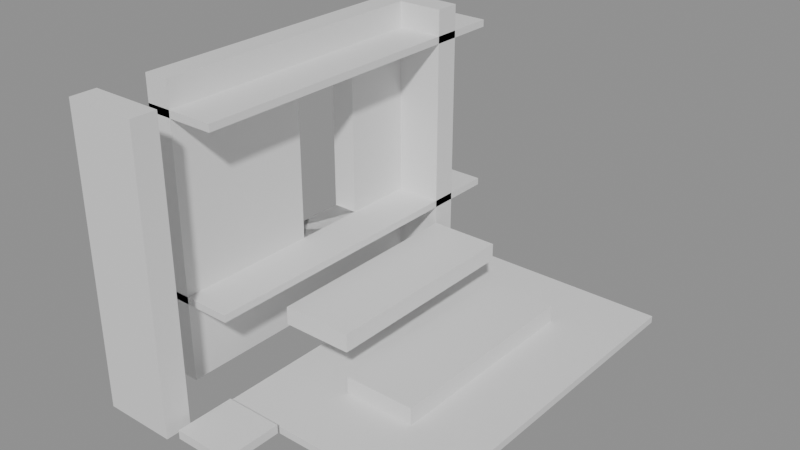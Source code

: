 # Source: building_lego.blend  (saved by Blender 5.0.119; exported with 4.5.12 LTS)
import bpy
from mathutils import Matrix  # noqa: F401  (used for matrix-valued properties, if any)

bpy.ops.wm.read_factory_settings(use_empty=True)
scene = bpy.context.scene
scene.name = 'Scene'

# ---- collections
col_01_paredes_externas = bpy.data.collections.new('01_Paredes_Externas'); scene.collection.children.link(col_01_paredes_externas)
col_03_pisos_escadas = bpy.data.collections.new('03_Pisos_Escadas'); scene.collection.children.link(col_03_pisos_escadas)
col_04_moveis_decoracoes = bpy.data.collections.new('04_Moveis_Decoracoes'); scene.collection.children.link(col_04_moveis_decoracoes)

# ---- materials (node trees are filled in below, after node groups)
mat_mat_parede_externa = bpy.data.materials.new('Mat_Parede_Externa')
mat_mat_pisos = bpy.data.materials.new('Mat_Pisos')
mat_mat_moveis = bpy.data.materials.new('Mat_Moveis')

# ---- material node trees
mat_mat_parede_externa.use_nodes = True; mat_mat_parede_externa.node_tree.nodes.clear()
_N = mat_mat_parede_externa.node_tree.nodes; _L = mat_mat_parede_externa.node_tree.links
n0 = _N.new('ShaderNodeBsdfPrincipled'); n0.name = 'BSDF - Pré-fundamentado'; n0.location = (-200, 100)
n1 = _N.new('ShaderNodeOutputMaterial'); n1.name = 'Saída de material'; n1.location = (200, 100)
_L.new(n0.outputs[0], n1.inputs[0])
n1.is_active_output = True
mat_mat_pisos.use_nodes = True; mat_mat_pisos.node_tree.nodes.clear()
_N = mat_mat_pisos.node_tree.nodes; _L = mat_mat_pisos.node_tree.links
n0 = _N.new('ShaderNodeBsdfPrincipled'); n0.name = 'BSDF - Pré-fundamentado'; n0.location = (-200, 100)
n1 = _N.new('ShaderNodeOutputMaterial'); n1.name = 'Saída de material'; n1.location = (200, 100)
_L.new(n0.outputs[0], n1.inputs[0])
n1.is_active_output = True
mat_mat_moveis.use_nodes = True; mat_mat_moveis.node_tree.nodes.clear()
_N = mat_mat_moveis.node_tree.nodes; _L = mat_mat_moveis.node_tree.links
n0 = _N.new('ShaderNodeBsdfPrincipled'); n0.name = 'BSDF - Pré-fundamentado'; n0.location = (-200, 100)
n1 = _N.new('ShaderNodeOutputMaterial'); n1.name = 'Saída de material'; n1.location = (200, 100)
_L.new(n0.outputs[0], n1.inputs[0])
n1.is_active_output = True

# ---- meshes
me_bloco_marble_wall_3632_3346_z8 = bpy.data.meshes.new('Bloco_marble_wall_3632_3346_z8')
me_bloco_marble_wall_3632_3346_z8.from_pydata([(-0.5, -0.175, -0.6), (0.5, -0.175, -0.6), (0.5, 0.175, -0.6), (-0.5, 0.175, -0.6), (-0.5, -0.175, 0.6), (0.5, -0.175, 0.6), (0.5, 0.175, 0.6), (-0.5, 0.175, 0.6)], [], [(0, 1, 2, 3), (4, 7, 6, 5), (0, 4, 5, 1), (2, 6, 7, 3), (0, 3, 7, 4), (1, 5, 6, 2)])
me_bloco_marble_wall_3632_3346_z8.materials.append(mat_mat_parede_externa)
me_bloco_marble_wall_3632_3346_z8.update()
me_bloco_marble_wall_3632_3346_z18 = bpy.data.meshes.new('Bloco_marble_wall_3632_3346_z18')
me_bloco_marble_wall_3632_3346_z18.from_pydata([(-0.5, -0.175, -1.2), (0.5, -0.175, -1.2), (0.5, 0.175, -1.2), (-0.5, 0.175, -1.2), (-0.5, -0.175, 1.2), (0.5, -0.175, 1.2), (0.5, 0.175, 1.2), (-0.5, 0.175, 1.2)], [], [(0, 1, 2, 3), (4, 7, 6, 5), (0, 4, 5, 1), (2, 6, 7, 3), (0, 3, 7, 4), (1, 5, 6, 2)])
me_bloco_marble_wall_3632_3346_z18.materials.append(mat_mat_parede_externa)
me_bloco_marble_wall_3632_3346_z18.update()
me_bloco_marble_wall_3632_3346_z38 = bpy.data.meshes.new('Bloco_marble_wall_3632_3346_z38')
me_bloco_marble_wall_3632_3346_z38.from_pydata([(-0.5, -0.175, -0.18), (0.5, -0.175, -0.18), (0.5, 0.175, -0.18), (-0.5, 0.175, -0.18), (-0.5, -0.175, 0.18), (0.5, -0.175, 0.18), (0.5, 0.175, 0.18), (-0.5, 0.175, 0.18)], [], [(0, 1, 2, 3), (4, 7, 6, 5), (0, 4, 5, 1), (2, 6, 7, 3), (0, 3, 7, 4), (1, 5, 6, 2)])
me_bloco_marble_wall_3632_3346_z38.materials.append(mat_mat_parede_externa)
me_bloco_marble_wall_3632_3346_z38.update()
me_bloco_marble_wall_3632_3351_z8 = bpy.data.meshes.new('Bloco_marble_wall_3632_3351_z8')
me_bloco_marble_wall_3632_3351_z8.from_pydata([(-0.5, -0.175, -0.6), (0.5, -0.175, -0.6), (0.5, 0.175, -0.6), (-0.5, 0.175, -0.6), (-0.5, -0.175, 0.6), (0.5, -0.175, 0.6), (0.5, 0.175, 0.6), (-0.5, 0.175, 0.6)], [], [(0, 1, 2, 3), (4, 7, 6, 5), (0, 4, 5, 1), (2, 6, 7, 3), (0, 3, 7, 4), (1, 5, 6, 2)])
me_bloco_marble_wall_3632_3351_z8.materials.append(mat_mat_parede_externa)
me_bloco_marble_wall_3632_3351_z8.update()
me_bloco_marble_wall_3632_3351_z18 = bpy.data.meshes.new('Bloco_marble_wall_3632_3351_z18')
me_bloco_marble_wall_3632_3351_z18.from_pydata([(-0.5, -0.175, -1.2), (0.5, -0.175, -1.2), (0.5, 0.175, -1.2), (-0.5, 0.175, -1.2), (-0.5, -0.175, 1.2), (0.5, -0.175, 1.2), (0.5, 0.175, 1.2), (-0.5, 0.175, 1.2)], [], [(0, 1, 2, 3), (4, 7, 6, 5), (0, 4, 5, 1), (2, 6, 7, 3), (0, 3, 7, 4), (1, 5, 6, 2)])
me_bloco_marble_wall_3632_3351_z18.materials.append(mat_mat_parede_externa)
me_bloco_marble_wall_3632_3351_z18.update()
me_bloco_marble_wall_3632_3351_z38 = bpy.data.meshes.new('Bloco_marble_wall_3632_3351_z38')
me_bloco_marble_wall_3632_3351_z38.from_pydata([(-0.5, -0.175, -0.18), (0.5, -0.175, -0.18), (0.5, 0.175, -0.18), (-0.5, 0.175, -0.18), (-0.5, -0.175, 0.18), (0.5, -0.175, 0.18), (0.5, 0.175, 0.18), (-0.5, 0.175, 0.18)], [], [(0, 1, 2, 3), (4, 7, 6, 5), (0, 4, 5, 1), (2, 6, 7, 3), (0, 3, 7, 4), (1, 5, 6, 2)])
me_bloco_marble_wall_3632_3351_z38.materials.append(mat_mat_parede_externa)
me_bloco_marble_wall_3632_3351_z38.update()
me_bloco_marble_wall_3632_3347_z8 = bpy.data.meshes.new('Bloco_marble_wall_3632_3347_z8')
me_bloco_marble_wall_3632_3347_z8.from_pydata([(-0.175, -0.5, -0.6), (0.175, -0.5, -0.6), (0.175, 0.5, -0.6), (-0.175, 0.5, -0.6), (-0.175, -0.5, 0.6), (0.175, -0.5, 0.6), (0.175, 0.5, 0.6), (-0.175, 0.5, 0.6)], [], [(0, 1, 2, 3), (4, 7, 6, 5), (0, 4, 5, 1), (2, 6, 7, 3), (0, 3, 7, 4), (1, 5, 6, 2)])
me_bloco_marble_wall_3632_3347_z8.materials.append(mat_mat_parede_externa)
me_bloco_marble_wall_3632_3347_z8.update()
me_bloco_marble_wall_3632_3347_z18 = bpy.data.meshes.new('Bloco_marble_wall_3632_3347_z18')
me_bloco_marble_wall_3632_3347_z18.from_pydata([(-0.175, -0.5, -1.2), (0.175, -0.5, -1.2), (0.175, 0.5, -1.2), (-0.175, 0.5, -1.2), (-0.175, -0.5, 1.2), (0.175, -0.5, 1.2), (0.175, 0.5, 1.2), (-0.175, 0.5, 1.2)], [], [(0, 1, 2, 3), (4, 7, 6, 5), (0, 4, 5, 1), (2, 6, 7, 3), (0, 3, 7, 4), (1, 5, 6, 2)])
me_bloco_marble_wall_3632_3347_z18.materials.append(mat_mat_parede_externa)
me_bloco_marble_wall_3632_3347_z18.update()
me_bloco_marble_wall_3632_3347_z38 = bpy.data.meshes.new('Bloco_marble_wall_3632_3347_z38')
me_bloco_marble_wall_3632_3347_z38.from_pydata([(-0.175, -0.5, -0.18), (0.175, -0.5, -0.18), (0.175, 0.5, -0.18), (-0.175, 0.5, -0.18), (-0.175, -0.5, 0.18), (0.175, -0.5, 0.18), (0.175, 0.5, 0.18), (-0.175, 0.5, 0.18)], [], [(0, 1, 2, 3), (4, 7, 6, 5), (0, 4, 5, 1), (2, 6, 7, 3), (0, 3, 7, 4), (1, 5, 6, 2)])
me_bloco_marble_wall_3632_3347_z38.materials.append(mat_mat_parede_externa)
me_bloco_marble_wall_3632_3347_z38.update()
me_bloco_marble_wall_3632_3348_z8 = bpy.data.meshes.new('Bloco_marble_wall_3632_3348_z8')
me_bloco_marble_wall_3632_3348_z8.from_pydata([(-0.175, -0.5, -0.6), (0.175, -0.5, -0.6), (0.175, 0.5, -0.6), (-0.175, 0.5, -0.6), (-0.175, -0.5, 0.6), (0.175, -0.5, 0.6), (0.175, 0.5, 0.6), (-0.175, 0.5, 0.6)], [], [(0, 1, 2, 3), (4, 7, 6, 5), (0, 4, 5, 1), (2, 6, 7, 3), (0, 3, 7, 4), (1, 5, 6, 2)])
me_bloco_marble_wall_3632_3348_z8.materials.append(mat_mat_parede_externa)
me_bloco_marble_wall_3632_3348_z8.update()
me_bloco_marble_arch_3632_3348_z18 = bpy.data.meshes.new('Bloco_marble_arch_3632_3348_z18')
me_bloco_marble_arch_3632_3348_z18.from_pydata([(-0.175, -0.5, -1.2), (0.175, -0.5, -1.2), (0.175, 0.5, -1.2), (-0.175, 0.5, -1.2), (-0.175, -0.5, 1.2), (0.175, -0.5, 1.2), (0.175, 0.5, 1.2), (-0.175, 0.5, 1.2)], [], [(0, 1, 2, 3), (4, 7, 6, 5), (0, 4, 5, 1), (2, 6, 7, 3), (0, 3, 7, 4), (1, 5, 6, 2)])
me_bloco_marble_arch_3632_3348_z18.materials.append(mat_mat_parede_externa)
me_bloco_marble_arch_3632_3348_z18.update()
me_bloco_marble_wall_3632_3348_z38 = bpy.data.meshes.new('Bloco_marble_wall_3632_3348_z38')
me_bloco_marble_wall_3632_3348_z38.from_pydata([(-0.175, -0.5, -0.18), (0.175, -0.5, -0.18), (0.175, 0.5, -0.18), (-0.175, 0.5, -0.18), (-0.175, -0.5, 0.18), (0.175, -0.5, 0.18), (0.175, 0.5, 0.18), (-0.175, 0.5, 0.18)], [], [(0, 1, 2, 3), (4, 7, 6, 5), (0, 4, 5, 1), (2, 6, 7, 3), (0, 3, 7, 4), (1, 5, 6, 2)])
me_bloco_marble_wall_3632_3348_z38.materials.append(mat_mat_parede_externa)
me_bloco_marble_wall_3632_3348_z38.update()
me_bloco_marble_wall_3632_3349_z8 = bpy.data.meshes.new('Bloco_marble_wall_3632_3349_z8')
me_bloco_marble_wall_3632_3349_z8.from_pydata([(-0.175, -0.5, -0.6), (0.175, -0.5, -0.6), (0.175, 0.5, -0.6), (-0.175, 0.5, -0.6), (-0.175, -0.5, 0.6), (0.175, -0.5, 0.6), (0.175, 0.5, 0.6), (-0.175, 0.5, 0.6)], [], [(0, 1, 2, 3), (4, 7, 6, 5), (0, 4, 5, 1), (2, 6, 7, 3), (0, 3, 7, 4), (1, 5, 6, 2)])
me_bloco_marble_wall_3632_3349_z8.materials.append(mat_mat_parede_externa)
me_bloco_marble_wall_3632_3349_z8.update()
me_bloco_marble_wall_3632_3349_z38 = bpy.data.meshes.new('Bloco_marble_wall_3632_3349_z38')
me_bloco_marble_wall_3632_3349_z38.from_pydata([(-0.175, -0.5, -0.18), (0.175, -0.5, -0.18), (0.175, 0.5, -0.18), (-0.175, 0.5, -0.18), (-0.175, -0.5, 0.18), (0.175, -0.5, 0.18), (0.175, 0.5, 0.18), (-0.175, 0.5, 0.18)], [], [(0, 1, 2, 3), (4, 7, 6, 5), (0, 4, 5, 1), (2, 6, 7, 3), (0, 3, 7, 4), (1, 5, 6, 2)])
me_bloco_marble_wall_3632_3349_z38.materials.append(mat_mat_parede_externa)
me_bloco_marble_wall_3632_3349_z38.update()
me_bloco_marble_wall_3632_3350_z8 = bpy.data.meshes.new('Bloco_marble_wall_3632_3350_z8')
me_bloco_marble_wall_3632_3350_z8.from_pydata([(-0.175, -0.5, -0.6), (0.175, -0.5, -0.6), (0.175, 0.5, -0.6), (-0.175, 0.5, -0.6), (-0.175, -0.5, 0.6), (0.175, -0.5, 0.6), (0.175, 0.5, 0.6), (-0.175, 0.5, 0.6)], [], [(0, 1, 2, 3), (4, 7, 6, 5), (0, 4, 5, 1), (2, 6, 7, 3), (0, 3, 7, 4), (1, 5, 6, 2)])
me_bloco_marble_wall_3632_3350_z8.materials.append(mat_mat_parede_externa)
me_bloco_marble_wall_3632_3350_z8.update()
me_bloco_marble_arch_3632_3350_z18 = bpy.data.meshes.new('Bloco_marble_arch_3632_3350_z18')
me_bloco_marble_arch_3632_3350_z18.from_pydata([(-0.175, -0.5, -1.2), (0.175, -0.5, -1.2), (0.175, 0.5, -1.2), (-0.175, 0.5, -1.2), (-0.175, -0.5, 1.2), (0.175, -0.5, 1.2), (0.175, 0.5, 1.2), (-0.175, 0.5, 1.2)], [], [(0, 1, 2, 3), (4, 7, 6, 5), (0, 4, 5, 1), (2, 6, 7, 3), (0, 3, 7, 4), (1, 5, 6, 2)])
me_bloco_marble_arch_3632_3350_z18.materials.append(mat_mat_parede_externa)
me_bloco_marble_arch_3632_3350_z18.update()
me_bloco_marble_wall_3632_3350_z38 = bpy.data.meshes.new('Bloco_marble_wall_3632_3350_z38')
me_bloco_marble_wall_3632_3350_z38.from_pydata([(-0.175, -0.5, -0.18), (0.175, -0.5, -0.18), (0.175, 0.5, -0.18), (-0.175, 0.5, -0.18), (-0.175, -0.5, 0.18), (0.175, -0.5, 0.18), (0.175, 0.5, 0.18), (-0.175, 0.5, 0.18)], [], [(0, 1, 2, 3), (4, 7, 6, 5), (0, 4, 5, 1), (2, 6, 7, 3), (0, 3, 7, 4), (1, 5, 6, 2)])
me_bloco_marble_wall_3632_3350_z38.materials.append(mat_mat_parede_externa)
me_bloco_marble_wall_3632_3350_z38.update()
me_piso_marble_roof_3632_3347_z38 = bpy.data.meshes.new('Piso_marble_roof_3632_3347_z38')
me_piso_marble_roof_3632_3347_z38.from_pydata([(-0.5, -0.5, -0.05), (0.5, -0.5, -0.05), (0.5, 0.5, -0.05), (-0.5, 0.5, -0.05), (-0.5, -0.5, 0.05), (0.5, -0.5, 0.05), (0.5, 0.5, 0.05), (-0.5, 0.5, 0.05)], [], [(0, 1, 2, 3), (4, 7, 6, 5), (0, 4, 5, 1), (2, 6, 7, 3), (0, 3, 7, 4), (1, 5, 6, 2)])
me_piso_marble_roof_3632_3347_z38.materials.append(mat_mat_pisos)
me_piso_marble_roof_3632_3347_z38.update()
me_piso_marble_floor_3632_3347_z18 = bpy.data.meshes.new('Piso_marble_floor_3632_3347_z18')
me_piso_marble_floor_3632_3347_z18.from_pydata([(-0.5, -0.5, -0.05), (0.5, -0.5, -0.05), (0.5, 0.5, -0.05), (-0.5, 0.5, -0.05), (-0.5, -0.5, 0.05), (0.5, -0.5, 0.05), (0.5, 0.5, 0.05), (-0.5, 0.5, 0.05)], [], [(0, 1, 2, 3), (4, 7, 6, 5), (0, 4, 5, 1), (2, 6, 7, 3), (0, 3, 7, 4), (1, 5, 6, 2)])
me_piso_marble_floor_3632_3347_z18.materials.append(mat_mat_pisos)
me_piso_marble_floor_3632_3347_z18.update()
me_piso_stone_pavers_dark_3633_3347_z8 = bpy.data.meshes.new('Piso_stone_pavers_dark_3633_3347_z8')
me_piso_stone_pavers_dark_3633_3347_z8.from_pydata([(-0.5, -0.5, -0.05), (0.5, -0.5, -0.05), (0.5, 0.5, -0.05), (-0.5, 0.5, -0.05), (-0.5, -0.5, 0.05), (0.5, -0.5, 0.05), (0.5, 0.5, 0.05), (-0.5, 0.5, 0.05)], [], [(0, 1, 2, 3), (4, 7, 6, 5), (0, 4, 5, 1), (2, 6, 7, 3), (0, 3, 7, 4), (1, 5, 6, 2)])
me_piso_stone_pavers_dark_3633_3347_z8.materials.append(mat_mat_pisos)
me_piso_stone_pavers_dark_3633_3347_z8.update()
me_piso_stone_pavers_dark_3634_3347_z8 = bpy.data.meshes.new('Piso_stone_pavers_dark_3634_3347_z8')
me_piso_stone_pavers_dark_3634_3347_z8.from_pydata([(-0.5, -0.5, -0.05), (0.5, -0.5, -0.05), (0.5, 0.5, -0.05), (-0.5, 0.5, -0.05), (-0.5, -0.5, 0.05), (0.5, -0.5, 0.05), (0.5, 0.5, 0.05), (-0.5, 0.5, 0.05)], [], [(0, 1, 2, 3), (4, 7, 6, 5), (0, 4, 5, 1), (2, 6, 7, 3), (0, 3, 7, 4), (1, 5, 6, 2)])
me_piso_stone_pavers_dark_3634_3347_z8.materials.append(mat_mat_pisos)
me_piso_stone_pavers_dark_3634_3347_z8.update()
me_piso_stone_pavers_dark_3635_3347_z8 = bpy.data.meshes.new('Piso_stone_pavers_dark_3635_3347_z8')
me_piso_stone_pavers_dark_3635_3347_z8.from_pydata([(-0.5, -0.5, -0.05), (0.5, -0.5, -0.05), (0.5, 0.5, -0.05), (-0.5, 0.5, -0.05), (-0.5, -0.5, 0.05), (0.5, -0.5, 0.05), (0.5, 0.5, 0.05), (-0.5, 0.5, 0.05)], [], [(0, 1, 2, 3), (4, 7, 6, 5), (0, 4, 5, 1), (2, 6, 7, 3), (0, 3, 7, 4), (1, 5, 6, 2)])
me_piso_stone_pavers_dark_3635_3347_z8.materials.append(mat_mat_pisos)
me_piso_stone_pavers_dark_3635_3347_z8.update()
me_piso_marble_roof_3632_3348_z38 = bpy.data.meshes.new('Piso_marble_roof_3632_3348_z38')
me_piso_marble_roof_3632_3348_z38.from_pydata([(-0.5, -0.5, -0.05), (0.5, -0.5, -0.05), (0.5, 0.5, -0.05), (-0.5, 0.5, -0.05), (-0.5, -0.5, 0.05), (0.5, -0.5, 0.05), (0.5, 0.5, 0.05), (-0.5, 0.5, 0.05)], [], [(0, 1, 2, 3), (4, 7, 6, 5), (0, 4, 5, 1), (2, 6, 7, 3), (0, 3, 7, 4), (1, 5, 6, 2)])
me_piso_marble_roof_3632_3348_z38.materials.append(mat_mat_pisos)
me_piso_marble_roof_3632_3348_z38.update()
me_piso_marble_floor_3632_3348_z18 = bpy.data.meshes.new('Piso_marble_floor_3632_3348_z18')
me_piso_marble_floor_3632_3348_z18.from_pydata([(-0.5, -0.5, -0.05), (0.5, -0.5, -0.05), (0.5, 0.5, -0.05), (-0.5, 0.5, -0.05), (-0.5, -0.5, 0.05), (0.5, -0.5, 0.05), (0.5, 0.5, 0.05), (-0.5, 0.5, 0.05)], [], [(0, 1, 2, 3), (4, 7, 6, 5), (0, 4, 5, 1), (2, 6, 7, 3), (0, 3, 7, 4), (1, 5, 6, 2)])
me_piso_marble_floor_3632_3348_z18.materials.append(mat_mat_pisos)
me_piso_marble_floor_3632_3348_z18.update()
me_piso_marble_3633_3348_z8 = bpy.data.meshes.new('Piso_marble_3633_3348_z8')
me_piso_marble_3633_3348_z8.from_pydata([(-0.5, -0.5, -0.05), (0.5, -0.5, -0.05), (0.5, 0.5, -0.05), (-0.5, 0.5, -0.05), (-0.5, -0.5, 0.05), (0.5, -0.5, 0.05), (0.5, 0.5, 0.05), (-0.5, 0.5, 0.05)], [], [(0, 1, 2, 3), (4, 7, 6, 5), (0, 4, 5, 1), (2, 6, 7, 3), (0, 3, 7, 4), (1, 5, 6, 2)])
me_piso_marble_3633_3348_z8.materials.append(mat_mat_pisos)
me_piso_marble_3633_3348_z8.update()
me_piso_stone_pavers_dark_3635_3348_z8 = bpy.data.meshes.new('Piso_stone_pavers_dark_3635_3348_z8')
me_piso_stone_pavers_dark_3635_3348_z8.from_pydata([(-0.5, -0.5, -0.05), (0.5, -0.5, -0.05), (0.5, 0.5, -0.05), (-0.5, 0.5, -0.05), (-0.5, -0.5, 0.05), (0.5, -0.5, 0.05), (0.5, 0.5, 0.05), (-0.5, 0.5, 0.05)], [], [(0, 1, 2, 3), (4, 7, 6, 5), (0, 4, 5, 1), (2, 6, 7, 3), (0, 3, 7, 4), (1, 5, 6, 2)])
me_piso_stone_pavers_dark_3635_3348_z8.materials.append(mat_mat_pisos)
me_piso_stone_pavers_dark_3635_3348_z8.update()
me_piso_marble_roof_3632_3349_z38 = bpy.data.meshes.new('Piso_marble_roof_3632_3349_z38')
me_piso_marble_roof_3632_3349_z38.from_pydata([(-0.5, -0.5, -0.05), (0.5, -0.5, -0.05), (0.5, 0.5, -0.05), (-0.5, 0.5, -0.05), (-0.5, -0.5, 0.05), (0.5, -0.5, 0.05), (0.5, 0.5, 0.05), (-0.5, 0.5, 0.05)], [], [(0, 1, 2, 3), (4, 7, 6, 5), (0, 4, 5, 1), (2, 6, 7, 3), (0, 3, 7, 4), (1, 5, 6, 2)])
me_piso_marble_roof_3632_3349_z38.materials.append(mat_mat_pisos)
me_piso_marble_roof_3632_3349_z38.update()
me_piso_marble_floor_3632_3349_z18 = bpy.data.meshes.new('Piso_marble_floor_3632_3349_z18')
me_piso_marble_floor_3632_3349_z18.from_pydata([(-0.5, -0.5, -0.05), (0.5, -0.5, -0.05), (0.5, 0.5, -0.05), (-0.5, 0.5, -0.05), (-0.5, -0.5, 0.05), (0.5, -0.5, 0.05), (0.5, 0.5, 0.05), (-0.5, 0.5, 0.05)], [], [(0, 1, 2, 3), (4, 7, 6, 5), (0, 4, 5, 1), (2, 6, 7, 3), (0, 3, 7, 4), (1, 5, 6, 2)])
me_piso_marble_floor_3632_3349_z18.materials.append(mat_mat_pisos)
me_piso_marble_floor_3632_3349_z18.update()
me_piso_marble_3633_3349_z8 = bpy.data.meshes.new('Piso_marble_3633_3349_z8')
me_piso_marble_3633_3349_z8.from_pydata([(-0.5, -0.5, -0.05), (0.5, -0.5, -0.05), (0.5, 0.5, -0.05), (-0.5, 0.5, -0.05), (-0.5, -0.5, 0.05), (0.5, -0.5, 0.05), (0.5, 0.5, 0.05), (-0.5, 0.5, 0.05)], [], [(0, 1, 2, 3), (4, 7, 6, 5), (0, 4, 5, 1), (2, 6, 7, 3), (0, 3, 7, 4), (1, 5, 6, 2)])
me_piso_marble_3633_3349_z8.materials.append(mat_mat_pisos)
me_piso_marble_3633_3349_z8.update()
me_piso_stone_pavers_dark_3635_3349_z8 = bpy.data.meshes.new('Piso_stone_pavers_dark_3635_3349_z8')
me_piso_stone_pavers_dark_3635_3349_z8.from_pydata([(-0.5, -0.5, -0.05), (0.5, -0.5, -0.05), (0.5, 0.5, -0.05), (-0.5, 0.5, -0.05), (-0.5, -0.5, 0.05), (0.5, -0.5, 0.05), (0.5, 0.5, 0.05), (-0.5, 0.5, 0.05)], [], [(0, 1, 2, 3), (4, 7, 6, 5), (0, 4, 5, 1), (2, 6, 7, 3), (0, 3, 7, 4), (1, 5, 6, 2)])
me_piso_stone_pavers_dark_3635_3349_z8.materials.append(mat_mat_pisos)
me_piso_stone_pavers_dark_3635_3349_z8.update()
me_piso_marble_roof_3632_3350_z38 = bpy.data.meshes.new('Piso_marble_roof_3632_3350_z38')
me_piso_marble_roof_3632_3350_z38.from_pydata([(-0.5, -0.5, -0.05), (0.5, -0.5, -0.05), (0.5, 0.5, -0.05), (-0.5, 0.5, -0.05), (-0.5, -0.5, 0.05), (0.5, -0.5, 0.05), (0.5, 0.5, 0.05), (-0.5, 0.5, 0.05)], [], [(0, 1, 2, 3), (4, 7, 6, 5), (0, 4, 5, 1), (2, 6, 7, 3), (0, 3, 7, 4), (1, 5, 6, 2)])
me_piso_marble_roof_3632_3350_z38.materials.append(mat_mat_pisos)
me_piso_marble_roof_3632_3350_z38.update()
me_piso_marble_floor_3632_3350_z18 = bpy.data.meshes.new('Piso_marble_floor_3632_3350_z18')
me_piso_marble_floor_3632_3350_z18.from_pydata([(-0.5, -0.5, -0.05), (0.5, -0.5, -0.05), (0.5, 0.5, -0.05), (-0.5, 0.5, -0.05), (-0.5, -0.5, 0.05), (0.5, -0.5, 0.05), (0.5, 0.5, 0.05), (-0.5, 0.5, 0.05)], [], [(0, 1, 2, 3), (4, 7, 6, 5), (0, 4, 5, 1), (2, 6, 7, 3), (0, 3, 7, 4), (1, 5, 6, 2)])
me_piso_marble_floor_3632_3350_z18.materials.append(mat_mat_pisos)
me_piso_marble_floor_3632_3350_z18.update()
me_piso_marble_3633_3350_z8 = bpy.data.meshes.new('Piso_marble_3633_3350_z8')
me_piso_marble_3633_3350_z8.from_pydata([(-0.5, -0.5, -0.05), (0.5, -0.5, -0.05), (0.5, 0.5, -0.05), (-0.5, 0.5, -0.05), (-0.5, -0.5, 0.05), (0.5, -0.5, 0.05), (0.5, 0.5, 0.05), (-0.5, 0.5, 0.05)], [], [(0, 1, 2, 3), (4, 7, 6, 5), (0, 4, 5, 1), (2, 6, 7, 3), (0, 3, 7, 4), (1, 5, 6, 2)])
me_piso_marble_3633_3350_z8.materials.append(mat_mat_pisos)
me_piso_marble_3633_3350_z8.update()
me_piso_stone_pavers_dark_3635_3350_z8 = bpy.data.meshes.new('Piso_stone_pavers_dark_3635_3350_z8')
me_piso_stone_pavers_dark_3635_3350_z8.from_pydata([(-0.5, -0.5, -0.05), (0.5, -0.5, -0.05), (0.5, 0.5, -0.05), (-0.5, 0.5, -0.05), (-0.5, -0.5, 0.05), (0.5, -0.5, 0.05), (0.5, 0.5, 0.05), (-0.5, 0.5, 0.05)], [], [(0, 1, 2, 3), (4, 7, 6, 5), (0, 4, 5, 1), (2, 6, 7, 3), (0, 3, 7, 4), (1, 5, 6, 2)])
me_piso_stone_pavers_dark_3635_3350_z8.materials.append(mat_mat_pisos)
me_piso_stone_pavers_dark_3635_3350_z8.update()
me_piso_marble_roof_3632_3351_z38 = bpy.data.meshes.new('Piso_marble_roof_3632_3351_z38')
me_piso_marble_roof_3632_3351_z38.from_pydata([(-0.5, -0.5, -0.05), (0.5, -0.5, -0.05), (0.5, 0.5, -0.05), (-0.5, 0.5, -0.05), (-0.5, -0.5, 0.05), (0.5, -0.5, 0.05), (0.5, 0.5, 0.05), (-0.5, 0.5, 0.05)], [], [(0, 1, 2, 3), (4, 7, 6, 5), (0, 4, 5, 1), (2, 6, 7, 3), (0, 3, 7, 4), (1, 5, 6, 2)])
me_piso_marble_roof_3632_3351_z38.materials.append(mat_mat_pisos)
me_piso_marble_roof_3632_3351_z38.update()
me_piso_marble_floor_3632_3351_z18 = bpy.data.meshes.new('Piso_marble_floor_3632_3351_z18')
me_piso_marble_floor_3632_3351_z18.from_pydata([(-0.5, -0.5, -0.05), (0.5, -0.5, -0.05), (0.5, 0.5, -0.05), (-0.5, 0.5, -0.05), (-0.5, -0.5, 0.05), (0.5, -0.5, 0.05), (0.5, 0.5, 0.05), (-0.5, 0.5, 0.05)], [], [(0, 1, 2, 3), (4, 7, 6, 5), (0, 4, 5, 1), (2, 6, 7, 3), (0, 3, 7, 4), (1, 5, 6, 2)])
me_piso_marble_floor_3632_3351_z18.materials.append(mat_mat_pisos)
me_piso_marble_floor_3632_3351_z18.update()
me_piso_stone_pavers_dark_3633_3351_z8 = bpy.data.meshes.new('Piso_stone_pavers_dark_3633_3351_z8')
me_piso_stone_pavers_dark_3633_3351_z8.from_pydata([(-0.5, -0.5, -0.05), (0.5, -0.5, -0.05), (0.5, 0.5, -0.05), (-0.5, 0.5, -0.05), (-0.5, -0.5, 0.05), (0.5, -0.5, 0.05), (0.5, 0.5, 0.05), (-0.5, 0.5, 0.05)], [], [(0, 1, 2, 3), (4, 7, 6, 5), (0, 4, 5, 1), (2, 6, 7, 3), (0, 3, 7, 4), (1, 5, 6, 2)])
me_piso_stone_pavers_dark_3633_3351_z8.materials.append(mat_mat_pisos)
me_piso_stone_pavers_dark_3633_3351_z8.update()
me_piso_stone_pavers_dark_3634_3351_z8 = bpy.data.meshes.new('Piso_stone_pavers_dark_3634_3351_z8')
me_piso_stone_pavers_dark_3634_3351_z8.from_pydata([(-0.5, -0.5, -0.05), (0.5, -0.5, -0.05), (0.5, 0.5, -0.05), (-0.5, 0.5, -0.05), (-0.5, -0.5, 0.05), (0.5, -0.5, 0.05), (0.5, 0.5, 0.05), (-0.5, 0.5, 0.05)], [], [(0, 1, 2, 3), (4, 7, 6, 5), (0, 4, 5, 1), (2, 6, 7, 3), (0, 3, 7, 4), (1, 5, 6, 2)])
me_piso_stone_pavers_dark_3634_3351_z8.materials.append(mat_mat_pisos)
me_piso_stone_pavers_dark_3634_3351_z8.update()
me_piso_stone_pavers_dark_3635_3351_z8 = bpy.data.meshes.new('Piso_stone_pavers_dark_3635_3351_z8')
me_piso_stone_pavers_dark_3635_3351_z8.from_pydata([(-0.5, -0.5, -0.05), (0.5, -0.5, -0.05), (0.5, 0.5, -0.05), (-0.5, 0.5, -0.05), (-0.5, -0.5, 0.05), (0.5, -0.5, 0.05), (0.5, 0.5, 0.05), (-0.5, 0.5, 0.05)], [], [(0, 1, 2, 3), (4, 7, 6, 5), (0, 4, 5, 1), (2, 6, 7, 3), (0, 3, 7, 4), (1, 5, 6, 2)])
me_piso_stone_pavers_dark_3635_3351_z8.materials.append(mat_mat_pisos)
me_piso_stone_pavers_dark_3635_3351_z8.update()
me_degrau_3633_3348_z13 = bpy.data.meshes.new('Degrau_3633_3348_z13')
me_degrau_3633_3348_z13.from_pydata([(-0.5, -0.5, -0.125), (0.5, -0.5, -0.125), (0.5, 0.5, -0.125), (-0.5, 0.5, -0.125), (-0.5, -0.5, 0.125), (0.5, -0.5, 0.125), (0.5, 0.5, 0.125), (-0.5, 0.5, 0.125)], [], [(0, 1, 2, 3), (4, 7, 6, 5), (0, 4, 5, 1), (2, 6, 7, 3), (0, 3, 7, 4), (1, 5, 6, 2)])
me_degrau_3633_3348_z13.materials.append(mat_mat_pisos)
me_degrau_3633_3348_z13.update()
me_degrau_3634_3348_z8 = bpy.data.meshes.new('Degrau_3634_3348_z8')
me_degrau_3634_3348_z8.from_pydata([(-0.5, -0.5, -0.125), (0.5, -0.5, -0.125), (0.5, 0.5, -0.125), (-0.5, 0.5, -0.125), (-0.5, -0.5, 0.125), (0.5, -0.5, 0.125), (0.5, 0.5, 0.125), (-0.5, 0.5, 0.125)], [], [(0, 1, 2, 3), (4, 7, 6, 5), (0, 4, 5, 1), (2, 6, 7, 3), (0, 3, 7, 4), (1, 5, 6, 2)])
me_degrau_3634_3348_z8.materials.append(mat_mat_pisos)
me_degrau_3634_3348_z8.update()
me_degrau_3633_3349_z13 = bpy.data.meshes.new('Degrau_3633_3349_z13')
me_degrau_3633_3349_z13.from_pydata([(-0.5, -0.5, -0.125), (0.5, -0.5, -0.125), (0.5, 0.5, -0.125), (-0.5, 0.5, -0.125), (-0.5, -0.5, 0.125), (0.5, -0.5, 0.125), (0.5, 0.5, 0.125), (-0.5, 0.5, 0.125)], [], [(0, 1, 2, 3), (4, 7, 6, 5), (0, 4, 5, 1), (2, 6, 7, 3), (0, 3, 7, 4), (1, 5, 6, 2)])
me_degrau_3633_3349_z13.materials.append(mat_mat_pisos)
me_degrau_3633_3349_z13.update()
me_degrau_3634_3349_z8 = bpy.data.meshes.new('Degrau_3634_3349_z8')
me_degrau_3634_3349_z8.from_pydata([(-0.5, -0.5, -0.125), (0.5, -0.5, -0.125), (0.5, 0.5, -0.125), (-0.5, 0.5, -0.125), (-0.5, -0.5, 0.125), (0.5, -0.5, 0.125), (0.5, 0.5, 0.125), (-0.5, 0.5, 0.125)], [], [(0, 1, 2, 3), (4, 7, 6, 5), (0, 4, 5, 1), (2, 6, 7, 3), (0, 3, 7, 4), (1, 5, 6, 2)])
me_degrau_3634_3349_z8.materials.append(mat_mat_pisos)
me_degrau_3634_3349_z8.update()
me_degrau_3633_3350_z13 = bpy.data.meshes.new('Degrau_3633_3350_z13')
me_degrau_3633_3350_z13.from_pydata([(-0.5, -0.5, -0.125), (0.5, -0.5, -0.125), (0.5, 0.5, -0.125), (-0.5, 0.5, -0.125), (-0.5, -0.5, 0.125), (0.5, -0.5, 0.125), (0.5, 0.5, 0.125), (-0.5, 0.5, 0.125)], [], [(0, 1, 2, 3), (4, 7, 6, 5), (0, 4, 5, 1), (2, 6, 7, 3), (0, 3, 7, 4), (1, 5, 6, 2)])
me_degrau_3633_3350_z13.materials.append(mat_mat_pisos)
me_degrau_3633_3350_z13.update()
me_degrau_3634_3350_z8 = bpy.data.meshes.new('Degrau_3634_3350_z8')
me_degrau_3634_3350_z8.from_pydata([(-0.5, -0.5, -0.125), (0.5, -0.5, -0.125), (0.5, 0.5, -0.125), (-0.5, 0.5, -0.125), (-0.5, -0.5, 0.125), (0.5, -0.5, 0.125), (0.5, 0.5, 0.125), (-0.5, 0.5, 0.125)], [], [(0, 1, 2, 3), (4, 7, 6, 5), (0, 4, 5, 1), (2, 6, 7, 3), (0, 3, 7, 4), (1, 5, 6, 2)])
me_degrau_3634_3350_z8.materials.append(mat_mat_pisos)
me_degrau_3634_3350_z8.update()
me_movel_mushrooms_3633_3346_z8 = bpy.data.meshes.new('Movel_mushrooms_3633_3346_z8')
me_movel_mushrooms_3633_3346_z8.from_pydata([(-0.4, -0.4, -0.06), (0.4, -0.4, -0.06), (0.4, 0.4, -0.06), (-0.4, 0.4, -0.06), (-0.4, -0.4, 0.06), (0.4, -0.4, 0.06), (0.4, 0.4, 0.06), (-0.4, 0.4, 0.06)], [], [(0, 1, 2, 3), (4, 7, 6, 5), (0, 4, 5, 1), (2, 6, 7, 3), (0, 3, 7, 4), (1, 5, 6, 2)])
me_movel_mushrooms_3633_3346_z8.materials.append(mat_mat_moveis)
me_movel_mushrooms_3633_3346_z8.update()

# ---- objects
ob_parede_externa_norte_y3346_x3632_3632 = bpy.data.objects.new('Parede_Externa_Norte_Y3346_X3632_3632', None)
ob_bloco_marble_wall_3632_3346_z8 = bpy.data.objects.new('Bloco_marble_wall_3632_3346_z8', me_bloco_marble_wall_3632_3346_z8)
ob_bloco_marble_wall_3632_3346_z18 = bpy.data.objects.new('Bloco_marble_wall_3632_3346_z18', me_bloco_marble_wall_3632_3346_z18)
ob_bloco_marble_wall_3632_3346_z38 = bpy.data.objects.new('Bloco_marble_wall_3632_3346_z38', me_bloco_marble_wall_3632_3346_z38)
ob_parede_externa_sul_y3351_x3632_3632 = bpy.data.objects.new('Parede_Externa_Sul_Y3351_X3632_3632', None)
ob_bloco_marble_wall_3632_3351_z8 = bpy.data.objects.new('Bloco_marble_wall_3632_3351_z8', me_bloco_marble_wall_3632_3351_z8)
ob_bloco_marble_wall_3632_3351_z18 = bpy.data.objects.new('Bloco_marble_wall_3632_3351_z18', me_bloco_marble_wall_3632_3351_z18)
ob_bloco_marble_wall_3632_3351_z38 = bpy.data.objects.new('Bloco_marble_wall_3632_3351_z38', me_bloco_marble_wall_3632_3351_z38)
ob_parede_externa_oeste_x3632_y3347_3350 = bpy.data.objects.new('Parede_Externa_Oeste_X3632_Y3347_3350', None)
ob_bloco_marble_wall_3632_3347_z8 = bpy.data.objects.new('Bloco_marble_wall_3632_3347_z8', me_bloco_marble_wall_3632_3347_z8)
ob_bloco_marble_wall_3632_3347_z18 = bpy.data.objects.new('Bloco_marble_wall_3632_3347_z18', me_bloco_marble_wall_3632_3347_z18)
ob_bloco_marble_wall_3632_3347_z38 = bpy.data.objects.new('Bloco_marble_wall_3632_3347_z38', me_bloco_marble_wall_3632_3347_z38)
ob_bloco_marble_wall_3632_3348_z8 = bpy.data.objects.new('Bloco_marble_wall_3632_3348_z8', me_bloco_marble_wall_3632_3348_z8)
ob_bloco_marble_arch_3632_3348_z18 = bpy.data.objects.new('Bloco_marble_arch_3632_3348_z18', me_bloco_marble_arch_3632_3348_z18)
ob_bloco_marble_wall_3632_3348_z38 = bpy.data.objects.new('Bloco_marble_wall_3632_3348_z38', me_bloco_marble_wall_3632_3348_z38)
ob_bloco_marble_wall_3632_3349_z8 = bpy.data.objects.new('Bloco_marble_wall_3632_3349_z8', me_bloco_marble_wall_3632_3349_z8)
ob_bloco_marble_wall_3632_3349_z38 = bpy.data.objects.new('Bloco_marble_wall_3632_3349_z38', me_bloco_marble_wall_3632_3349_z38)
ob_bloco_marble_wall_3632_3350_z8 = bpy.data.objects.new('Bloco_marble_wall_3632_3350_z8', me_bloco_marble_wall_3632_3350_z8)
ob_bloco_marble_arch_3632_3350_z18 = bpy.data.objects.new('Bloco_marble_arch_3632_3350_z18', me_bloco_marble_arch_3632_3350_z18)
ob_bloco_marble_wall_3632_3350_z38 = bpy.data.objects.new('Bloco_marble_wall_3632_3350_z38', me_bloco_marble_wall_3632_3350_z38)
ob_pisos_lajes = bpy.data.objects.new('Pisos_Lajes', None)
ob_piso_marble_roof_3632_3347_z38 = bpy.data.objects.new('Piso_marble_roof_3632_3347_z38', me_piso_marble_roof_3632_3347_z38)
ob_piso_marble_floor_3632_3347_z18 = bpy.data.objects.new('Piso_marble_floor_3632_3347_z18', me_piso_marble_floor_3632_3347_z18)
ob_piso_stone_pavers_dark_3633_3347_z8 = bpy.data.objects.new('Piso_stone_pavers_dark_3633_3347_z8', me_piso_stone_pavers_dark_3633_3347_z8)
ob_piso_stone_pavers_dark_3634_3347_z8 = bpy.data.objects.new('Piso_stone_pavers_dark_3634_3347_z8', me_piso_stone_pavers_dark_3634_3347_z8)
ob_piso_stone_pavers_dark_3635_3347_z8 = bpy.data.objects.new('Piso_stone_pavers_dark_3635_3347_z8', me_piso_stone_pavers_dark_3635_3347_z8)
ob_piso_marble_roof_3632_3348_z38 = bpy.data.objects.new('Piso_marble_roof_3632_3348_z38', me_piso_marble_roof_3632_3348_z38)
ob_piso_marble_floor_3632_3348_z18 = bpy.data.objects.new('Piso_marble_floor_3632_3348_z18', me_piso_marble_floor_3632_3348_z18)
ob_piso_marble_3633_3348_z8 = bpy.data.objects.new('Piso_marble_3633_3348_z8', me_piso_marble_3633_3348_z8)
ob_piso_stone_pavers_dark_3635_3348_z8 = bpy.data.objects.new('Piso_stone_pavers_dark_3635_3348_z8', me_piso_stone_pavers_dark_3635_3348_z8)
ob_piso_marble_roof_3632_3349_z38 = bpy.data.objects.new('Piso_marble_roof_3632_3349_z38', me_piso_marble_roof_3632_3349_z38)
ob_piso_marble_floor_3632_3349_z18 = bpy.data.objects.new('Piso_marble_floor_3632_3349_z18', me_piso_marble_floor_3632_3349_z18)
ob_piso_marble_3633_3349_z8 = bpy.data.objects.new('Piso_marble_3633_3349_z8', me_piso_marble_3633_3349_z8)
ob_piso_stone_pavers_dark_3635_3349_z8 = bpy.data.objects.new('Piso_stone_pavers_dark_3635_3349_z8', me_piso_stone_pavers_dark_3635_3349_z8)
ob_piso_marble_roof_3632_3350_z38 = bpy.data.objects.new('Piso_marble_roof_3632_3350_z38', me_piso_marble_roof_3632_3350_z38)
ob_piso_marble_floor_3632_3350_z18 = bpy.data.objects.new('Piso_marble_floor_3632_3350_z18', me_piso_marble_floor_3632_3350_z18)
ob_piso_marble_3633_3350_z8 = bpy.data.objects.new('Piso_marble_3633_3350_z8', me_piso_marble_3633_3350_z8)
ob_piso_stone_pavers_dark_3635_3350_z8 = bpy.data.objects.new('Piso_stone_pavers_dark_3635_3350_z8', me_piso_stone_pavers_dark_3635_3350_z8)
ob_piso_marble_roof_3632_3351_z38 = bpy.data.objects.new('Piso_marble_roof_3632_3351_z38', me_piso_marble_roof_3632_3351_z38)
ob_piso_marble_floor_3632_3351_z18 = bpy.data.objects.new('Piso_marble_floor_3632_3351_z18', me_piso_marble_floor_3632_3351_z18)
ob_piso_stone_pavers_dark_3633_3351_z8 = bpy.data.objects.new('Piso_stone_pavers_dark_3633_3351_z8', me_piso_stone_pavers_dark_3633_3351_z8)
ob_piso_stone_pavers_dark_3634_3351_z8 = bpy.data.objects.new('Piso_stone_pavers_dark_3634_3351_z8', me_piso_stone_pavers_dark_3634_3351_z8)
ob_piso_stone_pavers_dark_3635_3351_z8 = bpy.data.objects.new('Piso_stone_pavers_dark_3635_3351_z8', me_piso_stone_pavers_dark_3635_3351_z8)
ob_escadas_corrim_os = bpy.data.objects.new('Escadas_Corrimãos', None)
ob_degrau_3633_3348_z13 = bpy.data.objects.new('Degrau_3633_3348_z13', me_degrau_3633_3348_z13)
ob_degrau_3634_3348_z8 = bpy.data.objects.new('Degrau_3634_3348_z8', me_degrau_3634_3348_z8)
ob_degrau_3633_3349_z13 = bpy.data.objects.new('Degrau_3633_3349_z13', me_degrau_3633_3349_z13)
ob_degrau_3634_3349_z8 = bpy.data.objects.new('Degrau_3634_3349_z8', me_degrau_3634_3349_z8)
ob_degrau_3633_3350_z13 = bpy.data.objects.new('Degrau_3633_3350_z13', me_degrau_3633_3350_z13)
ob_degrau_3634_3350_z8 = bpy.data.objects.new('Degrau_3634_3350_z8', me_degrau_3634_3350_z8)
ob_moveis_decoracoes = bpy.data.objects.new('Moveis_Decoracoes', None)
ob_movel_mushrooms_3633_3346_z8 = bpy.data.objects.new('Movel_mushrooms_3633_3346_z8', me_movel_mushrooms_3633_3346_z8)

# ---- transforms, parenting, visibility, modifiers, constraints
ob_parede_externa_norte_y3346_x3632_3632.location = (-1.5, -2.5, 0.0)
ob_parede_externa_norte_y3346_x3632_3632.empty_display_type = 'CUBE'
ob_bloco_marble_wall_3632_3346_z8.parent = ob_parede_externa_norte_y3346_x3632_3632
ob_bloco_marble_wall_3632_3346_z8.matrix_parent_inverse = Matrix(((1.0, -0.0, 0.0, 1.5), (-0.0, 1.0, -0.0, 2.5), (0.0, -0.0, 1.0, -0.0), (-0.0, 0.0, -0.0, 1.0)))
ob_bloco_marble_wall_3632_3346_z8.location = (-1.5, -2.825, 0.6)
ob_bloco_marble_wall_3632_3346_z18.parent = ob_parede_externa_norte_y3346_x3632_3632
ob_bloco_marble_wall_3632_3346_z18.matrix_parent_inverse = Matrix(((1.0, -0.0, 0.0, 1.5), (-0.0, 1.0, -0.0, 2.5), (0.0, -0.0, 1.0, -0.0), (-0.0, 0.0, -0.0, 1.0)))
ob_bloco_marble_wall_3632_3346_z18.location = (-1.5, -2.825, 2.4)
ob_bloco_marble_wall_3632_3346_z38.parent = ob_parede_externa_norte_y3346_x3632_3632
ob_bloco_marble_wall_3632_3346_z38.matrix_parent_inverse = Matrix(((1.0, -0.0, 0.0, 1.5), (-0.0, 1.0, -0.0, 2.5), (0.0, -0.0, 1.0, -0.0), (-0.0, 0.0, -0.0, 1.0)))
ob_bloco_marble_wall_3632_3346_z38.location = (-1.5, -2.825, 3.78)
ob_parede_externa_sul_y3351_x3632_3632.location = (-1.5, 2.5, 0.0)
ob_parede_externa_sul_y3351_x3632_3632.empty_display_type = 'CUBE'
ob_bloco_marble_wall_3632_3351_z8.parent = ob_parede_externa_sul_y3351_x3632_3632
ob_bloco_marble_wall_3632_3351_z8.matrix_parent_inverse = Matrix(((1.0, -0.0, 0.0, 1.5), (-0.0, 1.0, -0.0, -2.5), (0.0, -0.0, 1.0, -0.0), (-0.0, 0.0, -0.0, 1.0)))
ob_bloco_marble_wall_3632_3351_z8.location = (-1.5, 2.175, 0.6)
ob_bloco_marble_wall_3632_3351_z18.parent = ob_parede_externa_sul_y3351_x3632_3632
ob_bloco_marble_wall_3632_3351_z18.matrix_parent_inverse = Matrix(((1.0, -0.0, 0.0, 1.5), (-0.0, 1.0, -0.0, -2.5), (0.0, -0.0, 1.0, -0.0), (-0.0, 0.0, -0.0, 1.0)))
ob_bloco_marble_wall_3632_3351_z18.location = (-1.5, 2.175, 2.4)
ob_bloco_marble_wall_3632_3351_z38.parent = ob_parede_externa_sul_y3351_x3632_3632
ob_bloco_marble_wall_3632_3351_z38.matrix_parent_inverse = Matrix(((1.0, -0.0, 0.0, 1.5), (-0.0, 1.0, -0.0, -2.5), (0.0, -0.0, 1.0, -0.0), (-0.0, 0.0, -0.0, 1.0)))
ob_bloco_marble_wall_3632_3351_z38.location = (-1.5, 2.175, 3.78)
ob_parede_externa_oeste_x3632_y3347_3350.location = (-1.5, 0.0, 0.0)
ob_parede_externa_oeste_x3632_y3347_3350.empty_display_type = 'CUBE'
ob_bloco_marble_wall_3632_3347_z8.parent = ob_parede_externa_oeste_x3632_y3347_3350
ob_bloco_marble_wall_3632_3347_z8.matrix_parent_inverse = Matrix(((1.0, -0.0, 0.0, 1.5), (-0.0, 1.0, -0.0, 0.0), (0.0, -0.0, 1.0, -0.0), (-0.0, 0.0, -0.0, 1.0)))
ob_bloco_marble_wall_3632_3347_z8.location = (-1.825, -1.5, 0.6)
ob_bloco_marble_wall_3632_3347_z18.parent = ob_parede_externa_oeste_x3632_y3347_3350
ob_bloco_marble_wall_3632_3347_z18.matrix_parent_inverse = Matrix(((1.0, -0.0, 0.0, 1.5), (-0.0, 1.0, -0.0, 0.0), (0.0, -0.0, 1.0, -0.0), (-0.0, 0.0, -0.0, 1.0)))
ob_bloco_marble_wall_3632_3347_z18.location = (-1.825, -1.5, 2.4)
ob_bloco_marble_wall_3632_3347_z38.parent = ob_parede_externa_oeste_x3632_y3347_3350
ob_bloco_marble_wall_3632_3347_z38.matrix_parent_inverse = Matrix(((1.0, -0.0, 0.0, 1.5), (-0.0, 1.0, -0.0, 0.0), (0.0, -0.0, 1.0, -0.0), (-0.0, 0.0, -0.0, 1.0)))
ob_bloco_marble_wall_3632_3347_z38.location = (-1.825, -1.5, 3.78)
ob_bloco_marble_wall_3632_3348_z8.parent = ob_parede_externa_oeste_x3632_y3347_3350
ob_bloco_marble_wall_3632_3348_z8.matrix_parent_inverse = Matrix(((1.0, -0.0, 0.0, 1.5), (-0.0, 1.0, -0.0, 0.0), (0.0, -0.0, 1.0, -0.0), (-0.0, 0.0, -0.0, 1.0)))
ob_bloco_marble_wall_3632_3348_z8.location = (-1.825, -0.5, 0.6)
ob_bloco_marble_arch_3632_3348_z18.parent = ob_parede_externa_oeste_x3632_y3347_3350
ob_bloco_marble_arch_3632_3348_z18.matrix_parent_inverse = Matrix(((1.0, -0.0, 0.0, 1.5), (-0.0, 1.0, -0.0, 0.0), (0.0, -0.0, 1.0, -0.0), (-0.0, 0.0, -0.0, 1.0)))
ob_bloco_marble_arch_3632_3348_z18.location = (-1.825, -0.5, 2.4)
ob_bloco_marble_wall_3632_3348_z38.parent = ob_parede_externa_oeste_x3632_y3347_3350
ob_bloco_marble_wall_3632_3348_z38.matrix_parent_inverse = Matrix(((1.0, -0.0, 0.0, 1.5), (-0.0, 1.0, -0.0, 0.0), (0.0, -0.0, 1.0, -0.0), (-0.0, 0.0, -0.0, 1.0)))
ob_bloco_marble_wall_3632_3348_z38.location = (-1.825, -0.5, 3.78)
ob_bloco_marble_wall_3632_3349_z8.parent = ob_parede_externa_oeste_x3632_y3347_3350
ob_bloco_marble_wall_3632_3349_z8.matrix_parent_inverse = Matrix(((1.0, -0.0, 0.0, 1.5), (-0.0, 1.0, -0.0, 0.0), (0.0, -0.0, 1.0, -0.0), (-0.0, 0.0, -0.0, 1.0)))
ob_bloco_marble_wall_3632_3349_z8.location = (-1.825, 0.5, 0.6)
ob_bloco_marble_wall_3632_3349_z38.parent = ob_parede_externa_oeste_x3632_y3347_3350
ob_bloco_marble_wall_3632_3349_z38.matrix_parent_inverse = Matrix(((1.0, -0.0, 0.0, 1.5), (-0.0, 1.0, -0.0, 0.0), (0.0, -0.0, 1.0, -0.0), (-0.0, 0.0, -0.0, 1.0)))
ob_bloco_marble_wall_3632_3349_z38.location = (-1.825, 0.5, 3.78)
ob_bloco_marble_wall_3632_3350_z8.parent = ob_parede_externa_oeste_x3632_y3347_3350
ob_bloco_marble_wall_3632_3350_z8.matrix_parent_inverse = Matrix(((1.0, -0.0, 0.0, 1.5), (-0.0, 1.0, -0.0, 0.0), (0.0, -0.0, 1.0, -0.0), (-0.0, 0.0, -0.0, 1.0)))
ob_bloco_marble_wall_3632_3350_z8.location = (-1.825, 1.5, 0.6)
ob_bloco_marble_arch_3632_3350_z18.parent = ob_parede_externa_oeste_x3632_y3347_3350
ob_bloco_marble_arch_3632_3350_z18.matrix_parent_inverse = Matrix(((1.0, -0.0, 0.0, 1.5), (-0.0, 1.0, -0.0, 0.0), (0.0, -0.0, 1.0, -0.0), (-0.0, 0.0, -0.0, 1.0)))
ob_bloco_marble_arch_3632_3350_z18.location = (-1.825, 1.5, 2.4)
ob_bloco_marble_wall_3632_3350_z38.parent = ob_parede_externa_oeste_x3632_y3347_3350
ob_bloco_marble_wall_3632_3350_z38.matrix_parent_inverse = Matrix(((1.0, -0.0, 0.0, 1.5), (-0.0, 1.0, -0.0, 0.0), (0.0, -0.0, 1.0, -0.0), (-0.0, 0.0, -0.0, 1.0)))
ob_bloco_marble_wall_3632_3350_z38.location = (-1.825, 1.5, 3.78)
ob_pisos_lajes.location = (0.0, 0.0, 0.0)
ob_pisos_lajes.empty_display_type = 'CUBE'
ob_piso_marble_roof_3632_3347_z38.parent = ob_pisos_lajes
ob_piso_marble_roof_3632_3347_z38.location = (-1.5, -1.5, 3.55)
ob_piso_marble_floor_3632_3347_z18.parent = ob_pisos_lajes
ob_piso_marble_floor_3632_3347_z18.location = (-1.5, -1.5, 1.15)
ob_piso_stone_pavers_dark_3633_3347_z8.parent = ob_pisos_lajes
ob_piso_stone_pavers_dark_3633_3347_z8.location = (-0.5, -1.5, -0.05)
ob_piso_stone_pavers_dark_3634_3347_z8.parent = ob_pisos_lajes
ob_piso_stone_pavers_dark_3634_3347_z8.location = (0.5, -1.5, -0.05)
ob_piso_stone_pavers_dark_3635_3347_z8.parent = ob_pisos_lajes
ob_piso_stone_pavers_dark_3635_3347_z8.location = (1.5, -1.5, -0.05)
ob_piso_marble_roof_3632_3348_z38.parent = ob_pisos_lajes
ob_piso_marble_roof_3632_3348_z38.location = (-1.5, -0.5, 3.55)
ob_piso_marble_floor_3632_3348_z18.parent = ob_pisos_lajes
ob_piso_marble_floor_3632_3348_z18.location = (-1.5, -0.5, 1.15)
ob_piso_marble_3633_3348_z8.parent = ob_pisos_lajes
ob_piso_marble_3633_3348_z8.location = (-0.5, -0.5, -0.05)
ob_piso_stone_pavers_dark_3635_3348_z8.parent = ob_pisos_lajes
ob_piso_stone_pavers_dark_3635_3348_z8.location = (1.5, -0.5, -0.05)
ob_piso_marble_roof_3632_3349_z38.parent = ob_pisos_lajes
ob_piso_marble_roof_3632_3349_z38.location = (-1.5, 0.5, 3.55)
ob_piso_marble_floor_3632_3349_z18.parent = ob_pisos_lajes
ob_piso_marble_floor_3632_3349_z18.location = (-1.5, 0.5, 1.15)
ob_piso_marble_3633_3349_z8.parent = ob_pisos_lajes
ob_piso_marble_3633_3349_z8.location = (-0.5, 0.5, -0.05)
ob_piso_stone_pavers_dark_3635_3349_z8.parent = ob_pisos_lajes
ob_piso_stone_pavers_dark_3635_3349_z8.location = (1.5, 0.5, -0.05)
ob_piso_marble_roof_3632_3350_z38.parent = ob_pisos_lajes
ob_piso_marble_roof_3632_3350_z38.location = (-1.5, 1.5, 3.55)
ob_piso_marble_floor_3632_3350_z18.parent = ob_pisos_lajes
ob_piso_marble_floor_3632_3350_z18.location = (-1.5, 1.5, 1.15)
ob_piso_marble_3633_3350_z8.parent = ob_pisos_lajes
ob_piso_marble_3633_3350_z8.location = (-0.5, 1.5, -0.05)
ob_piso_stone_pavers_dark_3635_3350_z8.parent = ob_pisos_lajes
ob_piso_stone_pavers_dark_3635_3350_z8.location = (1.5, 1.5, -0.05)
ob_piso_marble_roof_3632_3351_z38.parent = ob_pisos_lajes
ob_piso_marble_roof_3632_3351_z38.location = (-1.5, 2.5, 3.55)
ob_piso_marble_floor_3632_3351_z18.parent = ob_pisos_lajes
ob_piso_marble_floor_3632_3351_z18.location = (-1.5, 2.5, 1.15)
ob_piso_stone_pavers_dark_3633_3351_z8.parent = ob_pisos_lajes
ob_piso_stone_pavers_dark_3633_3351_z8.location = (-0.5, 2.5, -0.05)
ob_piso_stone_pavers_dark_3634_3351_z8.parent = ob_pisos_lajes
ob_piso_stone_pavers_dark_3634_3351_z8.location = (0.5, 2.5, -0.05)
ob_piso_stone_pavers_dark_3635_3351_z8.parent = ob_pisos_lajes
ob_piso_stone_pavers_dark_3635_3351_z8.location = (1.5, 2.5, -0.05)
ob_escadas_corrim_os.location = (0.0, 0.0, 0.0)
ob_escadas_corrim_os.empty_display_type = 'CUBE'
ob_degrau_3633_3348_z13.parent = ob_escadas_corrim_os
ob_degrau_3633_3348_z13.location = (-0.5, -0.5, 0.725)
ob_degrau_3634_3348_z8.parent = ob_escadas_corrim_os
ob_degrau_3634_3348_z8.location = (0.5, -0.5, 0.125)
ob_degrau_3633_3349_z13.parent = ob_escadas_corrim_os
ob_degrau_3633_3349_z13.location = (-0.5, 0.5, 0.725)
ob_degrau_3634_3349_z8.parent = ob_escadas_corrim_os
ob_degrau_3634_3349_z8.location = (0.5, 0.5, 0.125)
ob_degrau_3633_3350_z13.parent = ob_escadas_corrim_os
ob_degrau_3633_3350_z13.location = (-0.5, 1.5, 0.725)
ob_degrau_3634_3350_z8.parent = ob_escadas_corrim_os
ob_degrau_3634_3350_z8.location = (0.5, 1.5, 0.125)
ob_moveis_decoracoes.location = (0.0, 0.0, 0.0)
ob_moveis_decoracoes.empty_display_type = 'CUBE'
ob_movel_mushrooms_3633_3346_z8.parent = ob_moveis_decoracoes
ob_movel_mushrooms_3633_3346_z8.location = (-0.5, -2.5, 0.06)

# ---- collection membership
col_01_paredes_externas.objects.link(ob_parede_externa_norte_y3346_x3632_3632)
col_01_paredes_externas.objects.link(ob_bloco_marble_wall_3632_3346_z8)
col_01_paredes_externas.objects.link(ob_bloco_marble_wall_3632_3346_z18)
col_01_paredes_externas.objects.link(ob_bloco_marble_wall_3632_3346_z38)
col_01_paredes_externas.objects.link(ob_parede_externa_sul_y3351_x3632_3632)
col_01_paredes_externas.objects.link(ob_bloco_marble_wall_3632_3351_z8)
col_01_paredes_externas.objects.link(ob_bloco_marble_wall_3632_3351_z18)
col_01_paredes_externas.objects.link(ob_bloco_marble_wall_3632_3351_z38)
col_01_paredes_externas.objects.link(ob_parede_externa_oeste_x3632_y3347_3350)
col_01_paredes_externas.objects.link(ob_bloco_marble_wall_3632_3347_z8)
col_01_paredes_externas.objects.link(ob_bloco_marble_wall_3632_3347_z18)
col_01_paredes_externas.objects.link(ob_bloco_marble_wall_3632_3347_z38)
col_01_paredes_externas.objects.link(ob_bloco_marble_wall_3632_3348_z8)
col_01_paredes_externas.objects.link(ob_bloco_marble_arch_3632_3348_z18)
col_01_paredes_externas.objects.link(ob_bloco_marble_wall_3632_3348_z38)
col_01_paredes_externas.objects.link(ob_bloco_marble_wall_3632_3349_z8)
col_01_paredes_externas.objects.link(ob_bloco_marble_wall_3632_3349_z38)
col_01_paredes_externas.objects.link(ob_bloco_marble_wall_3632_3350_z8)
col_01_paredes_externas.objects.link(ob_bloco_marble_arch_3632_3350_z18)
col_01_paredes_externas.objects.link(ob_bloco_marble_wall_3632_3350_z38)
col_03_pisos_escadas.objects.link(ob_pisos_lajes)
col_03_pisos_escadas.objects.link(ob_piso_marble_roof_3632_3347_z38)
col_03_pisos_escadas.objects.link(ob_piso_marble_floor_3632_3347_z18)
col_03_pisos_escadas.objects.link(ob_piso_stone_pavers_dark_3633_3347_z8)
col_03_pisos_escadas.objects.link(ob_piso_stone_pavers_dark_3634_3347_z8)
col_03_pisos_escadas.objects.link(ob_piso_stone_pavers_dark_3635_3347_z8)
col_03_pisos_escadas.objects.link(ob_piso_marble_roof_3632_3348_z38)
col_03_pisos_escadas.objects.link(ob_piso_marble_floor_3632_3348_z18)
col_03_pisos_escadas.objects.link(ob_piso_marble_3633_3348_z8)
col_03_pisos_escadas.objects.link(ob_piso_stone_pavers_dark_3635_3348_z8)
col_03_pisos_escadas.objects.link(ob_piso_marble_roof_3632_3349_z38)
col_03_pisos_escadas.objects.link(ob_piso_marble_floor_3632_3349_z18)
col_03_pisos_escadas.objects.link(ob_piso_marble_3633_3349_z8)
col_03_pisos_escadas.objects.link(ob_piso_stone_pavers_dark_3635_3349_z8)
col_03_pisos_escadas.objects.link(ob_piso_marble_roof_3632_3350_z38)
col_03_pisos_escadas.objects.link(ob_piso_marble_floor_3632_3350_z18)
col_03_pisos_escadas.objects.link(ob_piso_marble_3633_3350_z8)
col_03_pisos_escadas.objects.link(ob_piso_stone_pavers_dark_3635_3350_z8)
col_03_pisos_escadas.objects.link(ob_piso_marble_roof_3632_3351_z38)
col_03_pisos_escadas.objects.link(ob_piso_marble_floor_3632_3351_z18)
col_03_pisos_escadas.objects.link(ob_piso_stone_pavers_dark_3633_3351_z8)
col_03_pisos_escadas.objects.link(ob_piso_stone_pavers_dark_3634_3351_z8)
col_03_pisos_escadas.objects.link(ob_piso_stone_pavers_dark_3635_3351_z8)
col_03_pisos_escadas.objects.link(ob_escadas_corrim_os)
col_03_pisos_escadas.objects.link(ob_degrau_3633_3348_z13)
col_03_pisos_escadas.objects.link(ob_degrau_3634_3348_z8)
col_03_pisos_escadas.objects.link(ob_degrau_3633_3349_z13)
col_03_pisos_escadas.objects.link(ob_degrau_3634_3349_z8)
col_03_pisos_escadas.objects.link(ob_degrau_3633_3350_z13)
col_03_pisos_escadas.objects.link(ob_degrau_3634_3350_z8)
col_04_moveis_decoracoes.objects.link(ob_moveis_decoracoes)
col_04_moveis_decoracoes.objects.link(ob_movel_mushrooms_3633_3346_z8)

# ---- scene / render settings (as saved in the file)
scene.frame_start = 1; scene.frame_end = 250; scene.frame_set(1)
scene.render.engine = 'BLENDER_EEVEE_NEXT'
scene.render.bake_bias = 0.0
scene.render.bake_samples = 0
scene.cycles.sampling_pattern = 'TABULATED_SOBOL'
scene.eevee.use_volume_custom_range = False
bpy.context.view_layer.update()

# ---- added for rendering (the .blend has no active camera and no usable light): camera, sun + grey world if the file has none
cam_auto = bpy.data.cameras.new('AutoCamera')
cam_auto.lens = 50.0
cam_auto.sensor_width = 36.0
cam_auto.clip_end = 1000.0
ob_auto_camera = bpy.data.objects.new('AutoCamera', cam_auto)
scene.collection.objects.link(ob_auto_camera)
ob_auto_camera.location = (7.65668, -9.18802, 8.05534)
ob_auto_camera.rotation_euler = (1.09748, -7.21219e-08, 0.694738)
scene.camera = ob_auto_camera
light_auto_sun = bpy.data.lights.new('AutoSun', 'SUN')
light_auto_sun.energy = 3.0
light_auto_sun.angle = 0.0523599
ob_auto_sun = bpy.data.objects.new('AutoSun', light_auto_sun)
scene.collection.objects.link(ob_auto_sun)
ob_auto_sun.rotation_euler = (0.872665, 0.174533, 0.523599)
if scene.world is None:
    world_auto = bpy.data.worlds.new('AutoWorld')
    world_auto.color = (0.3, 0.3, 0.3)
    scene.world = world_auto
bpy.context.view_layer.update()
